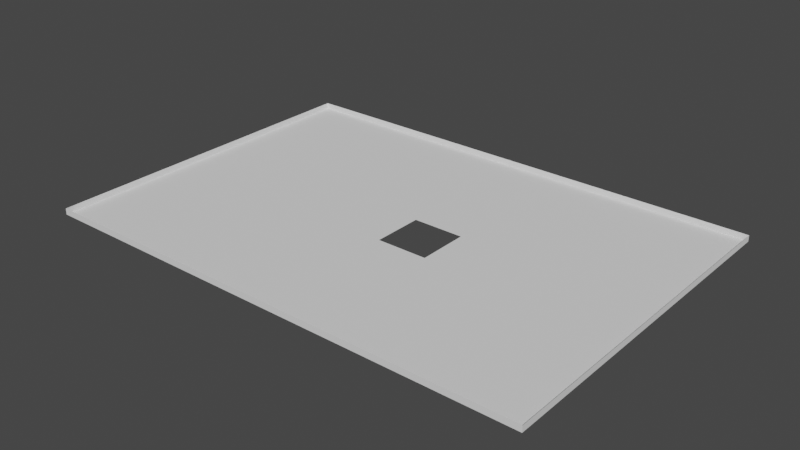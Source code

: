 # Source: dimensiones246_hueco.blend  (saved by Blender 2.82.7; exported with 4.5.12 LTS)
import bpy
from mathutils import Matrix  # noqa: F401  (used for matrix-valued properties, if any)

bpy.ops.wm.read_factory_settings(use_empty=True)
scene = bpy.context.scene
scene.name = 'Scene'

# ---- world
world_world = bpy.data.worlds.new('World'); scene.world = world_world
world_world.use_nodes = True; world_world.node_tree.nodes.clear()
_N = world_world.node_tree.nodes; _L = world_world.node_tree.links
n0 = _N.new('ShaderNodeOutputWorld'); n0.name = 'World Output'; n0.location = (300, 300)
n1 = _N.new('ShaderNodeBackground'); n1.name = 'Background'; n1.location = (10, 300)
n1.inputs[0].default_value = (0.05088, 0.05088, 0.05088, 1.0)
_L.new(n1.outputs[0], n0.inputs[0])
n0.is_active_output = True
world_world.color = (0.05088, 0.05088, 0.05088)
world_world.use_sun_shadow = False
world_world.sun_shadow_jitter_overblur = 0.0

# ---- meshes
me_plane_028 = bpy.data.meshes.new('Plane.028')
me_plane_028.from_pydata([(-1.346, 1.244, 2.016), (-1.346, 1.066, 2.016), (-1.523, 1.244, 2.016), (-1.523, 1.066, 2.016), (-1.346, 1.244, 1.946), (-1.523, 1.244, 1.946), (-1.523, 1.066, 1.946), (-1.346, 1.066, 1.946), (-1.464, 1.244, 1.946), (-1.405, 1.244, 1.946), (-1.523, 1.125, 1.946), (-1.523, 1.184, 1.946), (-1.405, 1.066, 1.946), (-1.464, 1.066, 1.946), (-1.346, 1.185, 1.946), (-1.346, 1.125, 1.946), (-1.405, 1.184, 1.946), (-1.405, 1.125, 1.946), (-1.464, 1.184, 1.946), (-1.464, 1.125, 1.946), (-1.405, 1.155, 1.946), (-1.464, 1.155, 1.946), (-1.434, 1.184, 1.946), (-1.434, 1.125, 1.946), (-1.434, 1.155, 1.946), (-1.405, 1.14, 1.946), (-1.464, 1.14, 1.946), (-1.419, 1.184, 1.946), (-1.419, 1.125, 1.946), (-1.405, 1.17, 1.946), (-1.464, 1.17, 1.946), (-1.449, 1.184, 1.946), (-1.449, 1.125, 1.946), (-1.434, 1.14, 1.946), (-1.434, 1.17, 1.946), (-1.449, 1.155, 1.946), (-1.449, 1.17, 1.946), (-1.419, 1.17, 1.946), (-1.419, 1.14, 1.946), (-1.449, 1.14, 1.946), (-1.405, 1.133, 1.946), (-1.464, 1.133, 1.946), (-1.412, 1.184, 1.946), (-1.412, 1.125, 1.946), (-1.405, 1.162, 1.946), (-1.464, 1.162, 1.946), (-1.442, 1.184, 1.946), (-1.442, 1.125, 1.946), (-1.434, 1.133, 1.946), (-1.434, 1.162, 1.946), (-1.412, 1.155, 1.946), (-1.442, 1.155, 1.946), (-1.405, 1.148, 1.946), (-1.464, 1.148, 1.946), (-1.427, 1.184, 1.946), (-1.427, 1.125, 1.946), (-1.405, 1.177, 1.946), (-1.464, 1.177, 1.946), (-1.456, 1.184, 1.946), (-1.456, 1.125, 1.946), (-1.434, 1.148, 1.946), (-1.434, 1.177, 1.946), (-1.456, 1.155, 1.946), (-1.449, 1.162, 1.946), (-1.449, 1.177, 1.946), (-1.442, 1.17, 1.946), (-1.456, 1.17, 1.946), (-1.419, 1.177, 1.946), (-1.412, 1.17, 1.946), (-1.427, 1.17, 1.946), (-1.419, 1.133, 1.946), (-1.412, 1.14, 1.946), (-1.427, 1.14, 1.946), (-1.449, 1.133, 1.946), (-1.449, 1.148, 1.946), (-1.442, 1.14, 1.946), (-1.456, 1.14, 1.946), (-1.456, 1.148, 1.946), (-1.442, 1.148, 1.946), (-1.442, 1.133, 1.946), (-1.412, 1.148, 1.946), (-1.412, 1.133, 1.946), (-1.427, 1.177, 1.946), (-1.412, 1.177, 1.946), (-1.412, 1.162, 1.946), (-1.456, 1.177, 1.946), (-1.442, 1.177, 1.946), (-1.442, 1.162, 1.946), (-1.456, 1.162, 1.946), (-1.427, 1.133, 1.946), (-1.456, 1.133, 1.946), (-1.434, 1.159, 1.946), (-1.434, 1.144, 1.946), (-1.423, 1.17, 1.946), (-1.423, 1.14, 1.946), (-1.434, 1.166, 1.946), (-1.416, 1.155, 1.946), (-1.434, 1.151, 1.946), (-1.419, 1.166, 1.946), (-1.416, 1.17, 1.946), (-1.431, 1.17, 1.946), (-1.416, 1.14, 1.946), (-1.431, 1.14, 1.946), (-1.412, 1.144, 1.946), (-1.412, 1.151, 1.946), (-1.416, 1.148, 1.946), (-1.412, 1.159, 1.946), (-1.412, 1.166, 1.946), (-1.416, 1.162, 1.946), (-1.427, 1.166, 1.946), (-1.431, 1.166, 1.946), (-1.423, 1.166, 1.946), (-1.416, 1.166, 1.946), (-1.416, 1.151, 1.946), (-1.416, 1.144, 1.946), (-1.416, 1.159, 1.946)], [], [(19, 10, 6, 13), (2, 5, 8, 9, 4, 0), (3, 6, 10, 11, 5, 2), (1, 7, 12, 13, 6, 3), (0, 4, 14, 15, 7, 1), (15, 17, 12, 7), (17, 43, 28, 55, 23, 47, 32, 59, 19, 13, 12), (4, 9, 16, 14), (14, 16, 56, 29, 44, 20, 52, 25, 40, 17, 15), (9, 8, 18, 58, 31, 46, 22, 54, 27, 42, 16), (90, 41, 19, 59), (8, 5, 11, 18), (18, 11, 10, 19, 41, 26, 53, 21, 45, 30, 57), (89, 48, 23, 55), (88, 45, 21, 62), (87, 63, 35, 51), (86, 64, 36, 65), (85, 57, 30, 66), (83, 67, 37, 99, 68), (82, 61, 34, 100, 69), (81, 70, 28, 43), (79, 73, 32, 47), (78, 74, 39, 75), (77, 53, 26, 76), (74, 77, 76, 39), (35, 62, 77, 74), (62, 21, 53, 77), (60, 78, 75, 33, 92), (24, 51, 78, 60, 97), (51, 35, 74, 78), (48, 79, 47, 23), (33, 75, 79, 48), (75, 39, 73, 79), (52, 80, 103, 71, 25), (20, 50, 104, 80, 52), (40, 81, 43, 17), (25, 71, 81, 40), (71, 101, 38, 70, 81), (67, 82, 69, 93, 37), (27, 54, 82, 67), (54, 22, 61, 82), (56, 83, 68, 29), (16, 42, 83, 56), (42, 27, 67, 83), (44, 84, 106, 50, 20), (29, 68, 107, 84, 44), (64, 85, 66, 36), (31, 58, 85, 64), (58, 18, 57, 85), (61, 86, 65, 34), (22, 46, 86, 61), (46, 31, 64, 86), (49, 87, 51, 24, 91), (34, 65, 87, 49, 95), (65, 36, 63, 87), (63, 88, 62, 35), (36, 66, 88, 63), (66, 30, 45, 88), (70, 89, 55, 28), (38, 94, 72, 89, 70), (72, 102, 33, 48, 89), (73, 90, 59, 32), (39, 76, 90, 73), (76, 26, 41, 90), (69, 100, 110, 109), (100, 34, 95, 110), (37, 93, 111, 98), (93, 69, 109, 111), (107, 112, 108, 84), (68, 99, 112, 107), (99, 37, 98, 112), (104, 113, 105, 80), (50, 96, 113, 104), (103, 114, 101, 71), (80, 105, 114, 103), (106, 115, 96, 50), (84, 108, 115, 106)])
_uv = me_plane_028.uv_layers.new(name='UVMap')
_uv.uv.foreach_set('vector', [0.8932, 0.1511, 0.8933, 0.1511, 0.8933, 0.1513, 0.8932, 0.1513, 0.8933, 0.1508, 0.8933, 0.1508, 0.8932, 0.1508, 0.893, 0.1508, 0.8928, 0.1508, 0.8928, 0.1508, 0.8933, 0.1513, 0.8933, 0.1513, 0.8933, 0.1511, 0.8933, 0.151, 0.8933, 0.1508, 0.8933, 0.1508, 0.8928, 0.1513, 0.8928, 0.1513, 0.893, 0.1513, 0.8932, 0.1513, 0.8933, 0.1513, 0.8933, 0.1513, 0.8928, 0.1508, 0.8928, 0.1508, 0.8928, 0.151, 0.8928, 0.1511, 0.8928, 0.1513, 0.8928, 0.1513, 0.8928, 0.1511, 0.893, 0.1511, 0.893, 0.1513, 0.8928, 0.1513, 0.893, 0.1511, 0.893, 0.1511, 0.893, 0.1511, 0.8931, 0.1511, 0.8931, 0.1511, 0.8931, 0.1511, 0.8931, 0.1511, 0.8931, 0.1511, 0.8932, 0.1511, 0.8932, 0.1513, 0.893, 0.1513, 0.8928, 0.1508, 0.893, 0.1508, 0.893, 0.151, 0.8928, 0.151, 0.8928, 0.151, 0.893, 0.151, 0.893, 0.151, 0.893, 0.151, 0.893, 0.151, 0.893, 0.151, 0.893, 0.1511, 0.893, 0.1511, 0.893, 0.1511, 0.893, 0.1511, 0.8928, 0.1511, 0.893, 0.1508, 0.8932, 0.1508, 0.8932, 0.151, 0.8931, 0.151, 0.8931, 0.151, 0.8931, 0.151, 0.8931, 0.151, 0.8931, 0.151, 0.893, 0.151, 0.893, 0.151, 0.893, 0.151, 0.8931, 0.1511, 0.8932, 0.1511, 0.8932, 0.1511, 0.8931, 0.1511, 0.8932, 0.1508, 0.8933, 0.1508, 0.8933, 0.151, 0.8932, 0.151, 0.8932, 0.151, 0.8933, 0.151, 0.8933, 0.1511, 0.8932, 0.1511, 0.8932, 0.1511, 0.8932, 0.1511, 0.8932, 0.1511, 0.8932, 0.151, 0.8932, 0.151, 0.8932, 0.151, 0.8932, 0.151, 0.8931, 0.1511, 0.8931, 0.1511, 0.8931, 0.1511, 0.8931, 0.1511, 0.8931, 0.151, 0.8932, 0.151, 0.8932, 0.151, 0.8931, 0.151, 0.8931, 0.151, 0.8931, 0.151, 0.8931, 0.151, 0.8931, 0.151, 0.8931, 0.151, 0.8931, 0.151, 0.8931, 0.151, 0.8931, 0.151, 0.8931, 0.151, 0.8932, 0.151, 0.8932, 0.151, 0.8931, 0.151, 0.893, 0.151, 0.893, 0.151, 0.893, 0.151, 0.893, 0.151, 0.893, 0.151, 0.8931, 0.151, 0.8931, 0.151, 0.8931, 0.151, 0.8931, 0.151, 0.8931, 0.151, 0.893, 0.1511, 0.893, 0.1511, 0.893, 0.1511, 0.893, 0.1511, 0.8931, 0.1511, 0.8931, 0.1511, 0.8931, 0.1511, 0.8931, 0.1511, 0.8931, 0.1511, 0.8931, 0.1511, 0.8931, 0.1511, 0.8931, 0.1511, 0.8931, 0.1511, 0.8932, 0.1511, 0.8932, 0.1511, 0.8931, 0.1511, 0.8931, 0.1511, 0.8931, 0.1511, 0.8931, 0.1511, 0.8931, 0.1511, 0.8931, 0.151, 0.8931, 0.151, 0.8931, 0.1511, 0.8931, 0.1511, 0.8931, 0.151, 0.8932, 0.151, 0.8932, 0.1511, 0.8931, 0.1511, 0.8931, 0.1511, 0.8931, 0.1511, 0.8931, 0.1511, 0.8931, 0.1511, 0.8931, 0.1511, 0.8931, 0.151, 0.8931, 0.151, 0.8931, 0.1511, 0.8931, 0.1511, 0.8931, 0.151, 0.8931, 0.151, 0.8931, 0.151, 0.8931, 0.1511, 0.8931, 0.1511, 0.8931, 0.1511, 0.8931, 0.1511, 0.8931, 0.1511, 0.8931, 0.1511, 0.8931, 0.1511, 0.8931, 0.1511, 0.8931, 0.1511, 0.8931, 0.1511, 0.8931, 0.1511, 0.8931, 0.1511, 0.8931, 0.1511, 0.8931, 0.1511, 0.893, 0.1511, 0.893, 0.1511, 0.893, 0.1511, 0.893, 0.1511, 0.893, 0.1511, 0.893, 0.151, 0.893, 0.151, 0.893, 0.151, 0.893, 0.1511, 0.893, 0.1511, 0.893, 0.1511, 0.893, 0.1511, 0.893, 0.1511, 0.893, 0.1511, 0.893, 0.1511, 0.893, 0.1511, 0.893, 0.1511, 0.893, 0.1511, 0.893, 0.1511, 0.893, 0.1511, 0.893, 0.1511, 0.893, 0.1511, 0.893, 0.1511, 0.893, 0.151, 0.8931, 0.151, 0.8931, 0.151, 0.8931, 0.151, 0.893, 0.151, 0.893, 0.151, 0.8931, 0.151, 0.8931, 0.151, 0.893, 0.151, 0.8931, 0.151, 0.8931, 0.151, 0.8931, 0.151, 0.8931, 0.151, 0.893, 0.151, 0.893, 0.151, 0.893, 0.151, 0.893, 0.151, 0.893, 0.151, 0.893, 0.151, 0.893, 0.151, 0.893, 0.151, 0.893, 0.151, 0.893, 0.151, 0.893, 0.151, 0.893, 0.151, 0.893, 0.151, 0.893, 0.151, 0.893, 0.151, 0.893, 0.151, 0.893, 0.151, 0.893, 0.151, 0.893, 0.151, 0.893, 0.151, 0.893, 0.151, 0.893, 0.151, 0.8931, 0.151, 0.8931, 0.151, 0.8931, 0.151, 0.8931, 0.151, 0.8931, 0.151, 0.8931, 0.151, 0.8931, 0.151, 0.8931, 0.151, 0.8931, 0.151, 0.8932, 0.151, 0.8932, 0.151, 0.8931, 0.151, 0.8931, 0.151, 0.8931, 0.151, 0.8931, 0.151, 0.8931, 0.151, 0.8931, 0.151, 0.8931, 0.151, 0.8931, 0.151, 0.8931, 0.151, 0.8931, 0.151, 0.8931, 0.151, 0.8931, 0.151, 0.8931, 0.151, 0.8931, 0.151, 0.8931, 0.151, 0.8931, 0.151, 0.8931, 0.151, 0.8931, 0.151, 0.8931, 0.151, 0.8931, 0.151, 0.8931, 0.151, 0.8931, 0.151, 0.8931, 0.151, 0.8931, 0.151, 0.8931, 0.151, 0.8931, 0.151, 0.8931, 0.151, 0.8931, 0.151, 0.8931, 0.151, 0.8931, 0.151, 0.8931, 0.151, 0.8931, 0.151, 0.8931, 0.151, 0.8931, 0.151, 0.8931, 0.151, 0.8931, 0.151, 0.8932, 0.151, 0.8932, 0.151, 0.8931, 0.151, 0.893, 0.1511, 0.8931, 0.1511, 0.8931, 0.1511, 0.893, 0.1511, 0.893, 0.1511, 0.8931, 0.1511, 0.8931, 0.1511, 0.8931, 0.1511, 0.893, 0.1511, 0.8931, 0.1511, 0.8931, 0.1511, 0.8931, 0.1511, 0.8931, 0.1511, 0.8931, 0.1511, 0.8931, 0.1511, 0.8931, 0.1511, 0.8931, 0.1511, 0.8931, 0.1511, 0.8931, 0.1511, 0.8931, 0.1511, 0.8931, 0.1511, 0.8931, 0.1511, 0.8931, 0.1511, 0.8932, 0.1511, 0.8932, 0.1511, 0.8931, 0.1511, 0.8931, 0.151, 0.8931, 0.151, 0.8931, 0.151, 0.8931, 0.151, 0.8931, 0.151, 0.8931, 0.151, 0.8931, 0.151, 0.8931, 0.151, 0.893, 0.151, 0.8931, 0.151, 0.8931, 0.151, 0.893, 0.151, 0.8931, 0.151, 0.8931, 0.151, 0.8931, 0.151, 0.8931, 0.151, 0.893, 0.151, 0.893, 0.151, 0.893, 0.151, 0.893, 0.151, 0.893, 0.151, 0.893, 0.151, 0.893, 0.151, 0.893, 0.151, 0.893, 0.151, 0.893, 0.151, 0.893, 0.151, 0.893, 0.151, 0.893, 0.151, 0.893, 0.151, 0.893, 0.1511, 0.893, 0.1511, 0.893, 0.151, 0.893, 0.151, 0.893, 0.151, 0.893, 0.151, 0.893, 0.1511, 0.893, 0.1511, 0.893, 0.1511, 0.893, 0.1511, 0.893, 0.1511, 0.893, 0.1511, 0.893, 0.1511, 0.893, 0.1511, 0.893, 0.151, 0.893, 0.151, 0.893, 0.151, 0.893, 0.151, 0.893, 0.151, 0.893, 0.151, 0.893, 0.151, 0.893, 0.151])
me_plane_028.materials.append(None)
me_plane_028.use_remesh_preserve_volume = False
me_plane_028.use_remesh_preserve_attributes = False
me_plane_028.use_mirror_vertex_groups = False
me_plane_028.update()

# ---- objects
ob_dimensiones_020 = bpy.data.objects.new('dimensiones.020', me_plane_028)

# ---- transforms, parenting, visibility, modifiers, constraints
ob_dimensiones_020.location = (0.0, 0.0, 0.1723)
ob_dimensiones_020.scale = (32.5, 22.5, 1.0)
ob_dimensiones_020.lineart.crease_threshold = 0.0

# ---- collection membership
scene.collection.objects.link(ob_dimensiones_020)

# ---- scene / render settings (as saved in the file)
scene.frame_start = 1; scene.frame_end = 250; scene.frame_set(1)
scene.render.engine = 'BLENDER_EEVEE_NEXT'
scene.cycles.use_denoising = False
scene.cycles.samples = 128
scene.cycles.sampling_pattern = 'TABULATED_SOBOL'
scene.cycles.use_adaptive_sampling = False
scene.cycles.use_light_tree = False
scene.view_settings.view_transform = 'Filmic'
bpy.context.view_layer.update()

# ---- added for rendering (the .blend has no active camera and no usable light): camera, sun
cam_auto = bpy.data.cameras.new('AutoCamera')
cam_auto.lens = 50.0
cam_auto.sensor_width = 36.0
cam_auto.clip_end = 1000.0
ob_auto_camera = bpy.data.objects.new('AutoCamera', cam_auto)
scene.collection.objects.link(ob_auto_camera)
ob_auto_camera.location = (-40.134, 18.2127, 7.33522)
ob_auto_camera.rotation_euler = (1.09748, -7.21219e-08, 0.694738)
scene.camera = ob_auto_camera
light_auto_sun = bpy.data.lights.new('AutoSun', 'SUN')
light_auto_sun.energy = 3.0
light_auto_sun.angle = 0.0523599
ob_auto_sun = bpy.data.objects.new('AutoSun', light_auto_sun)
scene.collection.objects.link(ob_auto_sun)
ob_auto_sun.rotation_euler = (0.872665, 0.174533, 0.523599)
bpy.context.view_layer.update()
